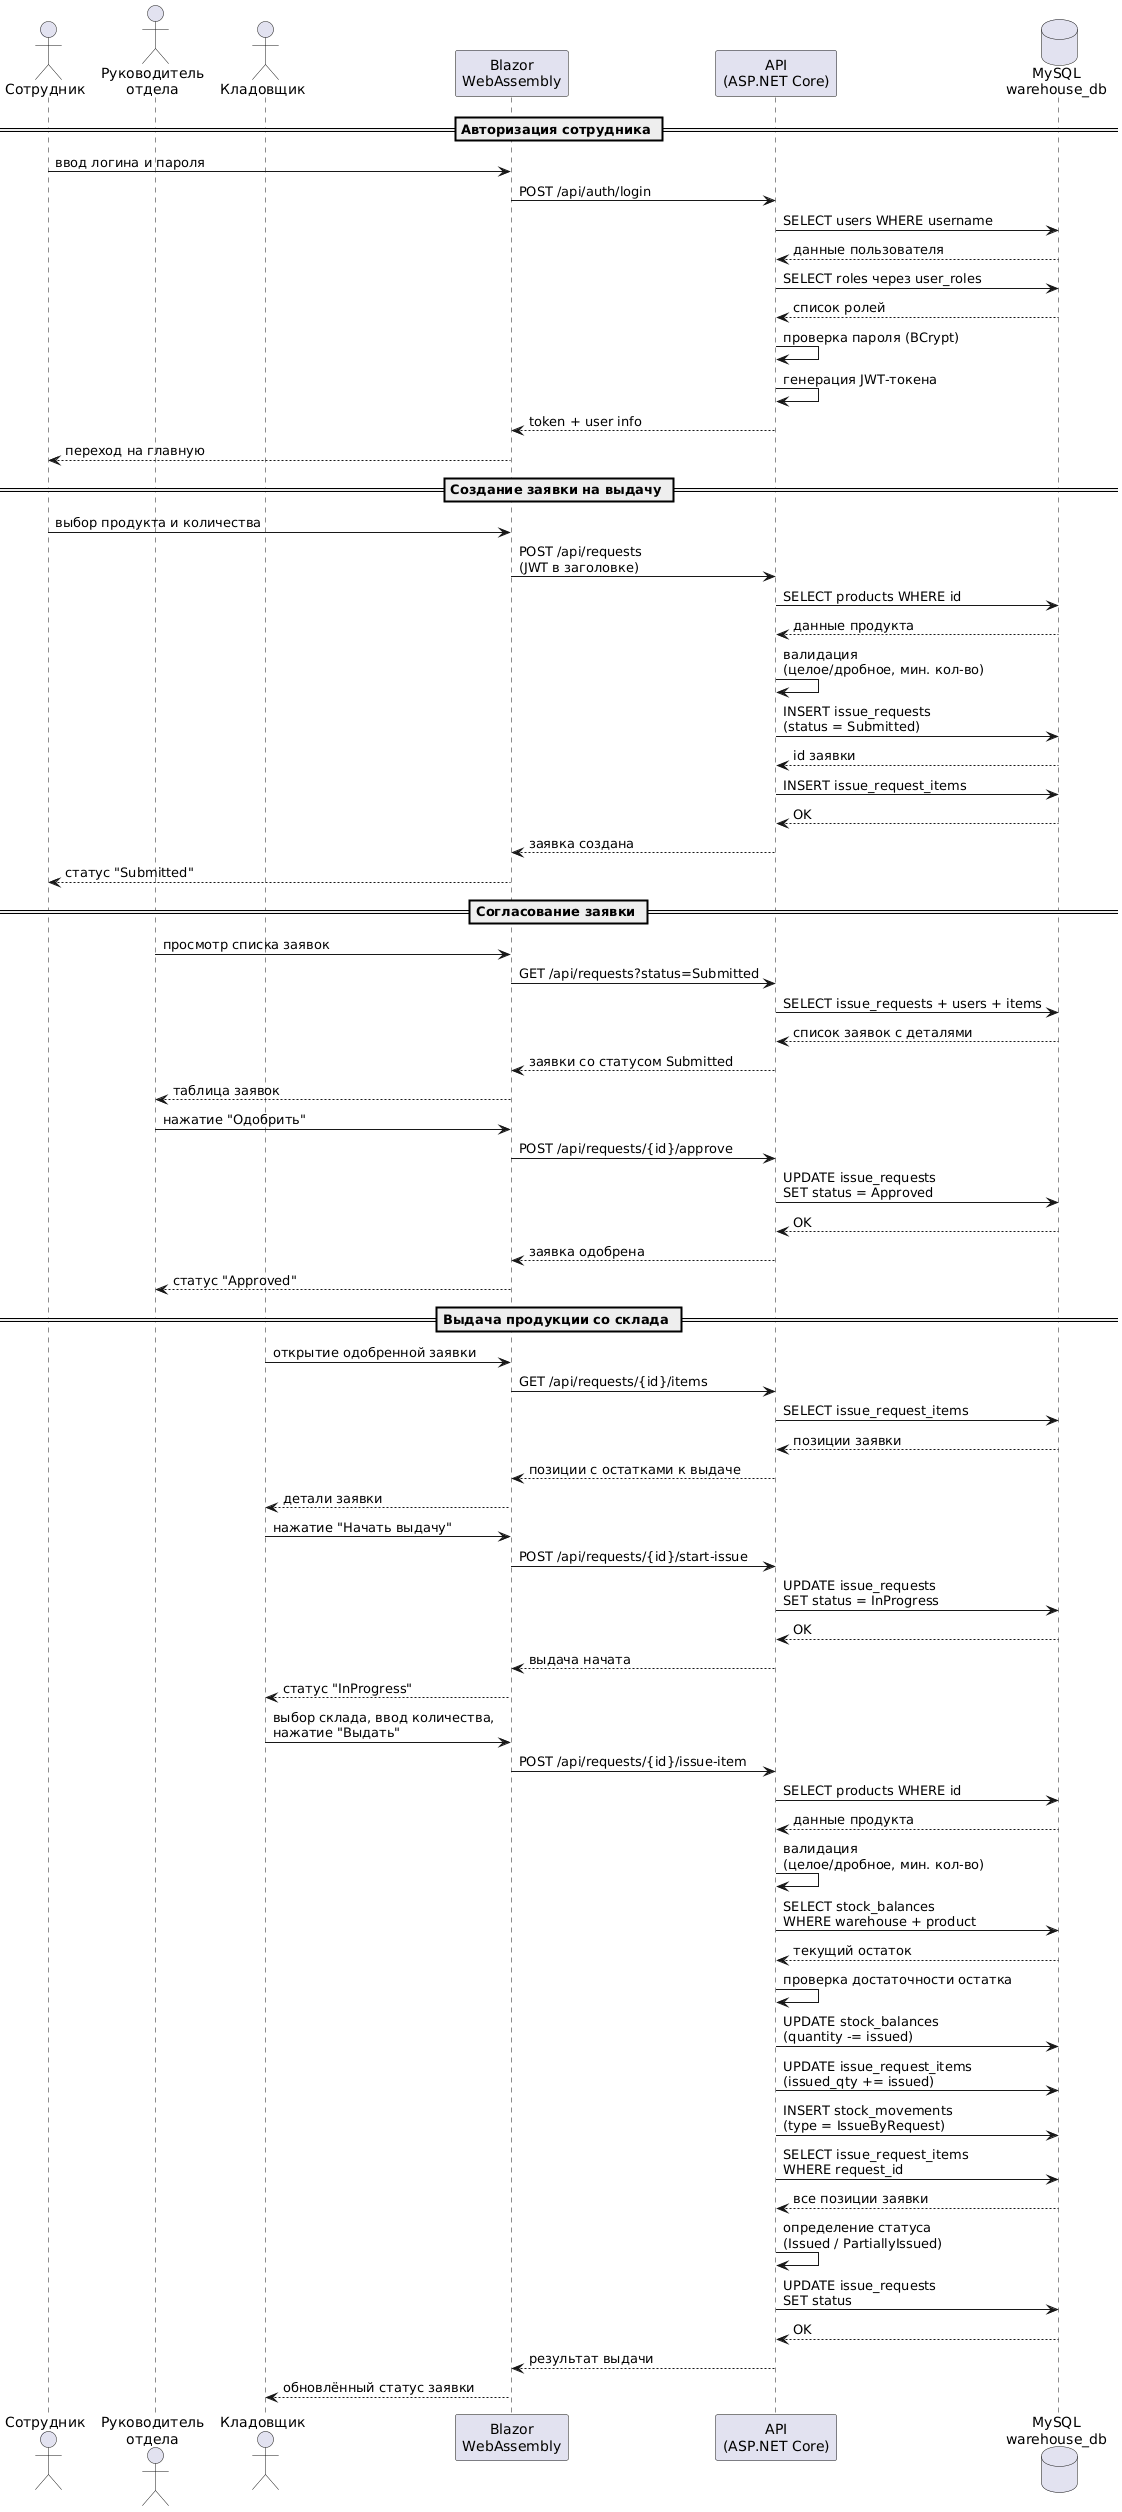

The diagram above was rendered by PlantUML. Its source (embedded in the PNG):
@startuml
actor "Сотрудник" as Employee
actor "Руководитель\nотдела" as Head
actor "Кладовщик" as Storekeeper

participant "Blazor\nWebAssembly" as UI
participant "API\n(ASP.NET Core)" as API
database "MySQL\nwarehouse_db" as DB

== Авторизация сотрудника ==

Employee -> UI : ввод логина и пароля
UI -> API : POST /api/auth/login
API -> DB : SELECT users WHERE username
DB --> API : данные пользователя
API -> DB : SELECT roles через user_roles
DB --> API : список ролей
API -> API : проверка пароля (BCrypt)
API -> API : генерация JWT-токена
API --> UI : token + user info
UI --> Employee : переход на главную

== Создание заявки на выдачу ==

Employee -> UI : выбор продукта и количества
UI -> API : POST /api/requests\n(JWT в заголовке)
API -> DB : SELECT products WHERE id
DB --> API : данные продукта
API -> API : валидация\n(целое/дробное, мин. кол-во)
API -> DB : INSERT issue_requests\n(status = Submitted)
DB --> API : id заявки
API -> DB : INSERT issue_request_items
DB --> API : OK
API --> UI : заявка создана
UI --> Employee : статус "Submitted"

== Согласование заявки ==

Head -> UI : просмотр списка заявок
UI -> API : GET /api/requests?status=Submitted
API -> DB : SELECT issue_requests + users + items
DB --> API : список заявок с деталями
API --> UI : заявки со статусом Submitted
UI --> Head : таблица заявок

Head -> UI : нажатие "Одобрить"
UI -> API : POST /api/requests/{id}/approve
API -> DB : UPDATE issue_requests\nSET status = Approved
DB --> API : OK
API --> UI : заявка одобрена
UI --> Head : статус "Approved"

== Выдача продукции со склада ==

Storekeeper -> UI : открытие одобренной заявки
UI -> API : GET /api/requests/{id}/items
API -> DB : SELECT issue_request_items
DB --> API : позиции заявки
API --> UI : позиции с остатками к выдаче
UI --> Storekeeper : детали заявки

Storekeeper -> UI : нажатие "Начать выдачу"
UI -> API : POST /api/requests/{id}/start-issue
API -> DB : UPDATE issue_requests\nSET status = InProgress
DB --> API : OK
API --> UI : выдача начата
UI --> Storekeeper : статус "InProgress"

Storekeeper -> UI : выбор склада, ввод количества,\nнажатие "Выдать"
UI -> API : POST /api/requests/{id}/issue-item
API -> DB : SELECT products WHERE id
DB --> API : данные продукта
API -> API : валидация\n(целое/дробное, мин. кол-во)
API -> DB : SELECT stock_balances\nWHERE warehouse + product
DB --> API : текущий остаток
API -> API : проверка достаточности остатка
API -> DB : UPDATE stock_balances\n(quantity -= issued)
API -> DB : UPDATE issue_request_items\n(issued_qty += issued)
API -> DB : INSERT stock_movements\n(type = IssueByRequest)
API -> DB : SELECT issue_request_items\nWHERE request_id
DB --> API : все позиции заявки
API -> API : определение статуса\n(Issued / PartiallyIssued)
API -> DB : UPDATE issue_requests\nSET status
DB --> API : OK
API --> UI : результат выдачи
UI --> Storekeeper : обновлённый статус заявки
@enduml